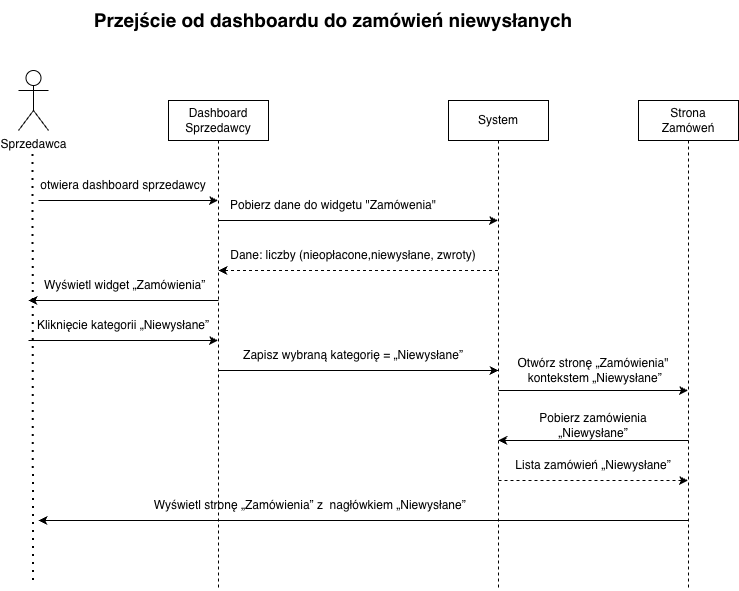

The diagram above was exported from draw.io. Its source (the exported page's mxGraphModel, read from the mxfile embedded in the PNG):
<mxGraphModel dx="1018" dy="1766" grid="1" gridSize="10" guides="1" tooltips="1" connect="1" arrows="1" fold="1" page="1" pageScale="1" pageWidth="827" pageHeight="1169" math="0" shadow="0">
  <root>
    <mxCell id="0" />
    <mxCell id="1" parent="0" />
    <mxCell id="1LsD-ZcbMJsqMqsuIrFT-1" parent="1" style="shape=umlActor;verticalLabelPosition=bottom;verticalAlign=top;html=1;outlineConnect=0;" value="Sprzedawca" vertex="1">
      <mxGeometry height="60" width="30" x="80" y="30" as="geometry" />
    </mxCell>
    <mxCell id="1LsD-ZcbMJsqMqsuIrFT-5" edge="1" parent="1" style="endArrow=none;dashed=1;html=1;dashPattern=1 3;strokeWidth=2;rounded=0;" value="">
      <mxGeometry height="50" relative="1" width="50" as="geometry">
        <mxPoint x="95" y="540" as="sourcePoint" />
        <mxPoint x="94.52" y="110" as="targetPoint" />
      </mxGeometry>
    </mxCell>
    <mxCell id="1LsD-ZcbMJsqMqsuIrFT-6" parent="1" style="shape=umlLifeline;perimeter=lifelinePerimeter;whiteSpace=wrap;html=1;container=1;dropTarget=0;collapsible=0;recursiveResize=0;outlineConnect=0;portConstraint=eastwest;newEdgeStyle={&quot;curved&quot;:0,&quot;rounded&quot;:0};" value="Dashboard&lt;div&gt;Sprzedawcy&lt;/div&gt;" vertex="1">
      <mxGeometry height="490" width="100" x="230" y="60" as="geometry" />
    </mxCell>
    <mxCell id="1LsD-ZcbMJsqMqsuIrFT-7" parent="1" style="shape=umlLifeline;perimeter=lifelinePerimeter;whiteSpace=wrap;html=1;container=1;dropTarget=0;collapsible=0;recursiveResize=0;outlineConnect=0;portConstraint=eastwest;newEdgeStyle={&quot;curved&quot;:0,&quot;rounded&quot;:0};" value="System" vertex="1">
      <mxGeometry height="490" width="100" x="510" y="60" as="geometry" />
    </mxCell>
    <mxCell id="1LsD-ZcbMJsqMqsuIrFT-8" parent="1" style="shape=umlLifeline;perimeter=lifelinePerimeter;whiteSpace=wrap;html=1;container=1;dropTarget=0;collapsible=0;recursiveResize=0;outlineConnect=0;portConstraint=eastwest;newEdgeStyle={&quot;curved&quot;:0,&quot;rounded&quot;:0};" value="Strona&lt;div&gt;Zamóweń&lt;/div&gt;" vertex="1">
      <mxGeometry height="490" width="100" x="700" y="60" as="geometry" />
    </mxCell>
    <mxCell id="1LsD-ZcbMJsqMqsuIrFT-9" edge="1" parent="1" style="endArrow=classic;html=1;rounded=0;" target="1LsD-ZcbMJsqMqsuIrFT-6" value="">
      <mxGeometry height="50" relative="1" width="50" as="geometry">
        <mxPoint x="100" y="160" as="sourcePoint" />
        <mxPoint x="180" y="110" as="targetPoint" />
      </mxGeometry>
    </mxCell>
    <mxCell id="1LsD-ZcbMJsqMqsuIrFT-10" parent="1" style="text;html=1;whiteSpace=wrap;strokeColor=none;fillColor=none;align=center;verticalAlign=middle;rounded=0;autosize=1;resizable=0;" value="otwiera dashboard sprzedawcy" vertex="1">
      <mxGeometry height="30" width="190" x="90" y="130" as="geometry" />
    </mxCell>
    <mxCell id="1LsD-ZcbMJsqMqsuIrFT-11" edge="1" parent="1" style="endArrow=classic;html=1;rounded=0;" target="1LsD-ZcbMJsqMqsuIrFT-7" value="">
      <mxGeometry height="50" relative="1" width="50" as="geometry">
        <mxPoint x="280" y="180" as="sourcePoint" />
        <mxPoint x="330" y="130" as="targetPoint" />
      </mxGeometry>
    </mxCell>
    <mxCell id="1LsD-ZcbMJsqMqsuIrFT-12" parent="1" style="text;html=1;whiteSpace=wrap;strokeColor=none;fillColor=none;align=center;verticalAlign=middle;rounded=0;autosize=1;resizable=0;" value="Pobierz dane do widgetu &quot;Zamówenia&quot;" vertex="1">
      <mxGeometry height="30" width="230" x="280" y="150" as="geometry" />
    </mxCell>
    <mxCell id="1LsD-ZcbMJsqMqsuIrFT-13" edge="1" parent="1" style="endArrow=classic;html=1;rounded=0;dashed=1;" value="">
      <mxGeometry height="50" relative="1" width="50" as="geometry">
        <mxPoint x="559.4500000000002" y="230" as="sourcePoint" />
        <mxPoint x="279.9954545454545" y="230" as="targetPoint" />
      </mxGeometry>
    </mxCell>
    <mxCell id="1LsD-ZcbMJsqMqsuIrFT-14" parent="1" style="text;html=1;whiteSpace=wrap;strokeColor=none;fillColor=none;align=center;verticalAlign=middle;rounded=0;autosize=1;resizable=0;" value="Dane: liczby (nieopłacone,niewysłane, zwroty)" vertex="1">
      <mxGeometry height="30" width="270" x="280" y="200" as="geometry" />
    </mxCell>
    <mxCell id="cSMReuso5KkwW7J4-HS3-4" edge="1" parent="1" style="endArrow=classic;html=1;rounded=0;" value="">
      <mxGeometry height="50" relative="1" width="50" as="geometry">
        <mxPoint x="280" y="260" as="sourcePoint" />
        <mxPoint x="90" y="260" as="targetPoint" />
      </mxGeometry>
    </mxCell>
    <mxCell id="cSMReuso5KkwW7J4-HS3-5" parent="1" style="text;html=1;whiteSpace=wrap;strokeColor=none;fillColor=none;align=center;verticalAlign=middle;rounded=0;autosize=1;resizable=0;" value="&amp;nbsp;Wyświetl widget „Zamówienia”" vertex="1">
      <mxGeometry height="30" width="190" x="90" y="230" as="geometry" />
    </mxCell>
    <mxCell id="cSMReuso5KkwW7J4-HS3-6" parent="1" style="text;html=1;whiteSpace=wrap;strokeColor=none;fillColor=none;align=center;verticalAlign=middle;rounded=0;autosize=1;resizable=0;" value="&lt;font style=&quot;font-size: 19px;&quot;&gt;&lt;b&gt;Przejście od dashboardu do zamówień niewysłanych&lt;/b&gt;&lt;/font&gt;" vertex="1">
      <mxGeometry height="40" width="500" x="145" y="-40" as="geometry" />
    </mxCell>
    <mxCell id="cSMReuso5KkwW7J4-HS3-7" edge="1" parent="1" style="endArrow=classic;html=1;rounded=0;" target="1LsD-ZcbMJsqMqsuIrFT-6" value="">
      <mxGeometry height="50" relative="1" width="50" as="geometry">
        <mxPoint x="90" y="300" as="sourcePoint" />
        <mxPoint x="140" y="250" as="targetPoint" />
      </mxGeometry>
    </mxCell>
    <mxCell id="cSMReuso5KkwW7J4-HS3-8" parent="1" style="text;html=1;whiteSpace=wrap;strokeColor=none;fillColor=none;align=center;verticalAlign=middle;rounded=0;autosize=1;resizable=0;" value="Kliknięcie kategorii „Niewysłane”" vertex="1">
      <mxGeometry height="30" width="200" x="85" y="270" as="geometry" />
    </mxCell>
    <mxCell id="cSMReuso5KkwW7J4-HS3-10" edge="1" parent="1" style="endArrow=classic;html=1;rounded=0;" value="">
      <mxGeometry height="50" relative="1" width="50" as="geometry">
        <mxPoint x="280" y="330" as="sourcePoint" />
        <mxPoint x="560" y="330" as="targetPoint" />
      </mxGeometry>
    </mxCell>
    <mxCell id="cSMReuso5KkwW7J4-HS3-11" parent="1" style="text;html=1;whiteSpace=wrap;strokeColor=none;fillColor=none;align=center;verticalAlign=middle;rounded=0;autosize=1;resizable=0;" value="Zapisz wybraną kategorię = „Niewysłane”" vertex="1">
      <mxGeometry height="30" width="240" x="295" y="300" as="geometry" />
    </mxCell>
    <mxCell id="cSMReuso5KkwW7J4-HS3-12" edge="1" parent="1" style="endArrow=classic;html=1;rounded=0;" target="1LsD-ZcbMJsqMqsuIrFT-8" value="">
      <mxGeometry height="50" relative="1" width="50" as="geometry">
        <mxPoint x="560" y="350" as="sourcePoint" />
        <mxPoint x="610" y="300" as="targetPoint" />
      </mxGeometry>
    </mxCell>
    <mxCell id="cSMReuso5KkwW7J4-HS3-13" parent="1" style="text;html=1;whiteSpace=wrap;strokeColor=none;fillColor=none;align=center;verticalAlign=middle;rounded=0;autosize=1;resizable=0;" value="Otwórz stronę „Zamówienia&quot;&lt;div&gt;&amp;nbsp;kontekstem „Niewysłane”&lt;/div&gt;" vertex="1">
      <mxGeometry height="40" width="170" x="570" y="310" as="geometry" />
    </mxCell>
    <mxCell id="cSMReuso5KkwW7J4-HS3-16" edge="1" parent="1" style="endArrow=classic;html=1;rounded=0;" value="">
      <mxGeometry height="50" relative="1" width="50" as="geometry">
        <mxPoint x="750.18" y="400" as="sourcePoint" />
        <mxPoint x="559.8104347826087" y="400" as="targetPoint" />
      </mxGeometry>
    </mxCell>
    <mxCell id="cSMReuso5KkwW7J4-HS3-17" parent="1" style="text;html=1;whiteSpace=wrap;strokeColor=none;fillColor=none;align=center;verticalAlign=middle;rounded=0;" value="Pobierz zamówienia „Niewysłane”" vertex="1">
      <mxGeometry height="30" width="130" x="590" y="370" as="geometry" />
    </mxCell>
    <mxCell id="cSMReuso5KkwW7J4-HS3-19" edge="1" parent="1" style="endArrow=classic;html=1;rounded=0;dashed=1;" target="1LsD-ZcbMJsqMqsuIrFT-8" value="">
      <mxGeometry height="50" relative="1" width="50" as="geometry">
        <mxPoint x="560" y="440" as="sourcePoint" />
        <mxPoint x="610" y="390" as="targetPoint" />
      </mxGeometry>
    </mxCell>
    <mxCell id="cSMReuso5KkwW7J4-HS3-20" parent="1" style="text;html=1;whiteSpace=wrap;strokeColor=none;fillColor=none;align=center;verticalAlign=middle;rounded=0;autosize=1;resizable=0;" value="Lista zamówień „Niewysłane”" vertex="1">
      <mxGeometry height="30" width="180" x="565" y="410" as="geometry" />
    </mxCell>
    <mxCell id="cSMReuso5KkwW7J4-HS3-21" edge="1" parent="1" source="1LsD-ZcbMJsqMqsuIrFT-8" style="endArrow=classic;html=1;rounded=0;" value="">
      <mxGeometry height="50" relative="1" width="50" as="geometry">
        <mxPoint x="750" y="480" as="sourcePoint" />
        <mxPoint x="100" y="480" as="targetPoint" />
      </mxGeometry>
    </mxCell>
    <mxCell id="cSMReuso5KkwW7J4-HS3-22" parent="1" style="text;html=1;whiteSpace=wrap;strokeColor=none;fillColor=none;align=center;verticalAlign=middle;rounded=0;" value="&amp;nbsp;Wyświetl stronę „Zamówienia” z&amp;nbsp; nagłówkiem „Niewysłane”" vertex="1">
      <mxGeometry height="30" width="420" x="160" y="450" as="geometry" />
    </mxCell>
  </root>
</mxGraphModel>